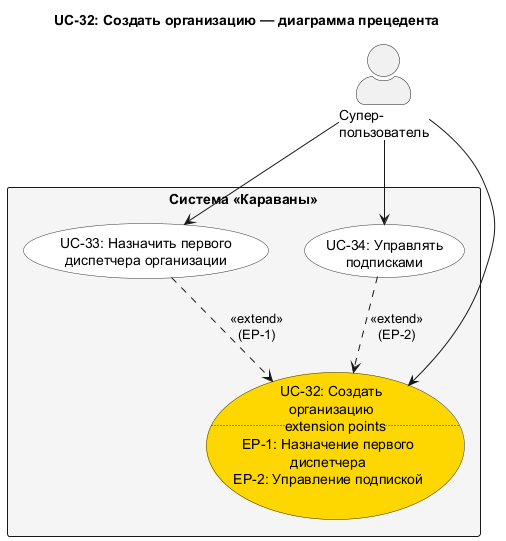

The diagram above was rendered by PlantUML. Its source (embedded in the PNG):
@startuml UC_32_Detail
skinparam actorStyle awesome
skinparam usecaseBackgroundColor #White
skinparam usecaseBorderColor #333333
skinparam rectangleBackgroundColor #F5F5F5

title UC-32: Создать организацию — диаграмма прецедента

actor "Супер-\nпользователь" as Super

rectangle "Система «Караваны»" {
  usecase "UC-32: Создать\nорганизацию\n.. extension points ..\nEP-1: Назначение первого\nдиспетчера\nEP-2: Управление подпиской" as UC32 #Gold
  usecase "UC-33: Назначить первого\nдиспетчера организации" as UC33
  usecase "UC-34: Управлять\nподписками" as UC34
}

Super --> UC32
Super --> UC33
Super --> UC34

UC33 ..> UC32 : <<extend>>\n(EP-1)
UC34 ..> UC32 : <<extend>>\n(EP-2)

@enduml